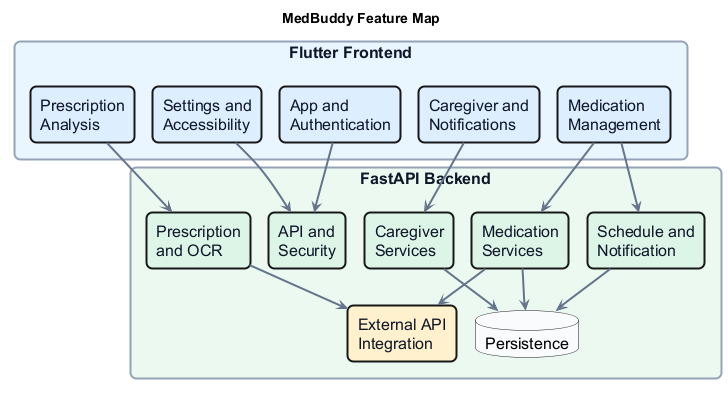

The diagram above was rendered by PlantUML. Its source (embedded in the PNG):
@startuml
scale max 1920 width
top to bottom direction
!pragma layout smetana

title MedBuddy Feature Map

skinparam backgroundColor white
skinparam shadowing false
skinparam linetype ortho
skinparam defaultFontName Arial
skinparam defaultFontSize 16
skinparam ArrowColor #64748B
skinparam ArrowThickness 2
skinparam packageStyle rectangle
skinparam packageBorderColor #94A3B8
skinparam packageFontColor #0F172A
skinparam rectangle {
  RoundCorner 12
  BorderThickness 2
  FontColor #0F172A
}

package "Flutter Frontend" as FE #E8F4FF {
  rectangle "App and\nAuthentication" as FE_AUTH #DCEEFF
  rectangle "Prescription\nAnalysis" as FE_RX #DCEEFF
  rectangle "Medication\nManagement" as FE_MED #DCEEFF
  rectangle "Caregiver and\nNotifications" as FE_CARE #DCEEFF
  rectangle "Settings and\nAccessibility" as FE_SETTINGS #DCEEFF

  FE_AUTH -[hidden]right-> FE_RX
  FE_RX -[hidden]right-> FE_MED
  FE_MED -[hidden]right-> FE_CARE
  FE_CARE -[hidden]right-> FE_SETTINGS
}

package "FastAPI Backend" as BE #EAF8F0 {
  rectangle "API and\nSecurity" as BE_API #DDF5E7
  rectangle "Prescription\nand OCR" as BE_RX #DDF5E7
  rectangle "Medication\nServices" as BE_MED #DDF5E7
  rectangle "Schedule and\nNotification" as BE_SCHEDULE #DDF5E7
  rectangle "Caregiver\nServices" as BE_CARE #DDF5E7
  rectangle "External API\nIntegration" as BE_EXTERNAL #FFF1CC
  database "Persistence" as BE_DB #F8FAFC

  BE_API -[hidden]right-> BE_RX
  BE_RX -[hidden]right-> BE_MED
  BE_MED -[hidden]right-> BE_SCHEDULE
  BE_SCHEDULE -[hidden]right-> BE_CARE
  BE_CARE -[hidden]right-> BE_EXTERNAL
  BE_EXTERNAL -[hidden]right-> BE_DB
}

FE_AUTH --> BE_API
FE_RX --> BE_RX
FE_MED --> BE_MED
FE_MED --> BE_SCHEDULE
FE_CARE --> BE_CARE
FE_SETTINGS --> BE_API

BE_RX --> BE_EXTERNAL
BE_MED --> BE_EXTERNAL
BE_MED --> BE_DB
BE_SCHEDULE --> BE_DB
BE_CARE --> BE_DB
@enduml